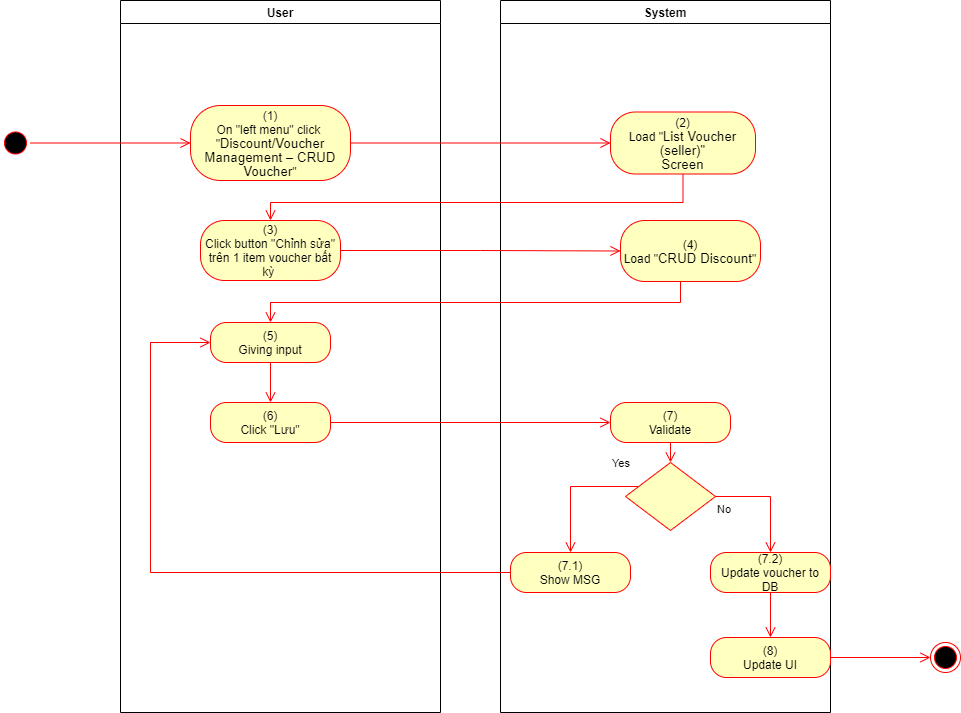

The diagram above was exported from draw.io. Its source (the exported page's mxGraphModel, read from the mxfile embedded in the PNG):
<mxGraphModel dx="1086" dy="806" grid="1" gridSize="10" guides="1" tooltips="1" connect="1" arrows="1" fold="1" page="1" pageScale="1" pageWidth="850" pageHeight="1100" math="0" shadow="0">
  <root>
    <mxCell id="0" />
    <mxCell id="1" parent="0" />
    <mxCell id="EAKs-nSTp53rGcOgpbz9-1" value="User" style="swimlane;whiteSpace=wrap" parent="1" vertex="1">
      <mxGeometry x="140" y="128" width="320" height="712" as="geometry">
        <mxRectangle x="120" y="128" width="60" height="23" as="alternateBounds" />
      </mxGeometry>
    </mxCell>
    <mxCell id="EAKs-nSTp53rGcOgpbz9-2" value="(1)&lt;br style=&quot;padding: 0px ; margin: 0px&quot;&gt;On &quot;left menu&quot; click&amp;nbsp;&lt;br style=&quot;padding: 0px ; margin: 0px&quot;&gt;&quot;&lt;span lang=&quot;EN-GB&quot; style=&quot;font-size: 10pt ; line-height: 14.2667px ; font-family: &amp;#34;arial&amp;#34; , sans-serif&quot;&gt;Discount/Voucher&lt;br&gt;Management – CRUD Voucher&lt;/span&gt;&quot;" style="rounded=1;whiteSpace=wrap;html=1;arcSize=40;fontColor=#000000;fillColor=#ffffc0;strokeColor=#ff0000;" parent="EAKs-nSTp53rGcOgpbz9-1" vertex="1">
      <mxGeometry x="70" y="105" width="160" height="75" as="geometry" />
    </mxCell>
    <mxCell id="EAKs-nSTp53rGcOgpbz9-3" value="(3)&lt;br&gt;Click button &quot;Chỉnh sửa&quot; trên 1 item voucher bất kỳ&amp;nbsp;" style="rounded=1;whiteSpace=wrap;html=1;arcSize=40;fontColor=#000000;fillColor=#ffffc0;strokeColor=#ff0000;" parent="EAKs-nSTp53rGcOgpbz9-1" vertex="1">
      <mxGeometry x="80" y="220" width="140" height="60" as="geometry" />
    </mxCell>
    <mxCell id="EAKs-nSTp53rGcOgpbz9-4" value="(6)&lt;br&gt;Click &quot;Lưu&quot;" style="rounded=1;whiteSpace=wrap;html=1;arcSize=40;fontColor=#000000;fillColor=#ffffc0;strokeColor=#ff0000;" parent="EAKs-nSTp53rGcOgpbz9-1" vertex="1">
      <mxGeometry x="90" y="402" width="120" height="40" as="geometry" />
    </mxCell>
    <mxCell id="EAKs-nSTp53rGcOgpbz9-5" value="(5)&lt;br&gt;Giving input" style="rounded=1;whiteSpace=wrap;html=1;arcSize=40;fontColor=#000000;fillColor=#ffffc0;strokeColor=#ff0000;" parent="EAKs-nSTp53rGcOgpbz9-1" vertex="1">
      <mxGeometry x="90" y="322" width="120" height="40" as="geometry" />
    </mxCell>
    <mxCell id="EAKs-nSTp53rGcOgpbz9-6" value="" style="edgeStyle=orthogonalEdgeStyle;html=1;verticalAlign=bottom;endArrow=open;endSize=8;strokeColor=#ff0000;rounded=0;entryX=0.5;entryY=0;entryDx=0;entryDy=0;" parent="EAKs-nSTp53rGcOgpbz9-1" source="EAKs-nSTp53rGcOgpbz9-5" target="EAKs-nSTp53rGcOgpbz9-4" edge="1">
      <mxGeometry relative="1" as="geometry">
        <mxPoint x="330" y="402" as="targetPoint" />
      </mxGeometry>
    </mxCell>
    <mxCell id="EAKs-nSTp53rGcOgpbz9-7" value="System" style="swimlane;whiteSpace=wrap;startSize=23;" parent="1" vertex="1">
      <mxGeometry x="520" y="128" width="330" height="712" as="geometry" />
    </mxCell>
    <mxCell id="EAKs-nSTp53rGcOgpbz9-8" value="(2)&lt;br&gt;Load &quot;&lt;span lang=&quot;EN-GB&quot; style=&quot;font-size: 10pt ; line-height: 14.2667px ; font-family: &amp;#34;arial&amp;#34; , sans-serif&quot;&gt;&lt;span lang=&quot;EN-GB&quot; style=&quot;font-size: 10pt ; line-height: 14.2667px&quot;&gt;List Voucher (seller)&lt;/span&gt;&quot;&lt;br&gt;Screen&lt;/span&gt;" style="rounded=1;whiteSpace=wrap;html=1;arcSize=40;fontColor=#000000;fillColor=#ffffc0;strokeColor=#ff0000;" parent="EAKs-nSTp53rGcOgpbz9-7" vertex="1">
      <mxGeometry x="110" y="111.5" width="145" height="62" as="geometry" />
    </mxCell>
    <mxCell id="EAKs-nSTp53rGcOgpbz9-9" value="(7)&lt;br&gt;Validate" style="rounded=1;whiteSpace=wrap;html=1;arcSize=40;fontColor=#000000;fillColor=#ffffc0;strokeColor=#ff0000;" parent="EAKs-nSTp53rGcOgpbz9-7" vertex="1">
      <mxGeometry x="110" y="402" width="120" height="40" as="geometry" />
    </mxCell>
    <mxCell id="EAKs-nSTp53rGcOgpbz9-10" value="" style="edgeStyle=orthogonalEdgeStyle;html=1;verticalAlign=bottom;endArrow=open;endSize=8;strokeColor=#ff0000;rounded=0;entryX=0.5;entryY=0;entryDx=0;entryDy=0;" parent="EAKs-nSTp53rGcOgpbz9-7" source="EAKs-nSTp53rGcOgpbz9-9" target="EAKs-nSTp53rGcOgpbz9-11" edge="1">
      <mxGeometry relative="1" as="geometry">
        <mxPoint x="165" y="442" as="targetPoint" />
      </mxGeometry>
    </mxCell>
    <mxCell id="EAKs-nSTp53rGcOgpbz9-11" value="" style="rhombus;whiteSpace=wrap;html=1;fillColor=#ffffc0;strokeColor=#ff0000;" parent="EAKs-nSTp53rGcOgpbz9-7" vertex="1">
      <mxGeometry x="125" y="462" width="90" height="68" as="geometry" />
    </mxCell>
    <mxCell id="EAKs-nSTp53rGcOgpbz9-12" value="No" style="edgeStyle=orthogonalEdgeStyle;html=1;align=left;verticalAlign=top;endArrow=open;endSize=8;strokeColor=#ff0000;rounded=0;exitX=1;exitY=0.5;exitDx=0;exitDy=0;" parent="EAKs-nSTp53rGcOgpbz9-7" source="EAKs-nSTp53rGcOgpbz9-11" target="EAKs-nSTp53rGcOgpbz9-13" edge="1">
      <mxGeometry x="-1" relative="1" as="geometry">
        <mxPoint x="170" y="552" as="targetPoint" />
      </mxGeometry>
    </mxCell>
    <mxCell id="EAKs-nSTp53rGcOgpbz9-13" value="(7.2)&lt;br&gt;Update voucher to DB" style="rounded=1;whiteSpace=wrap;html=1;arcSize=40;fontColor=#000000;fillColor=#ffffc0;strokeColor=#ff0000;" parent="EAKs-nSTp53rGcOgpbz9-7" vertex="1">
      <mxGeometry x="210" y="552" width="120" height="40" as="geometry" />
    </mxCell>
    <mxCell id="EAKs-nSTp53rGcOgpbz9-14" value="(8)&lt;br&gt;Update UI" style="rounded=1;whiteSpace=wrap;html=1;arcSize=40;fontColor=#000000;fillColor=#ffffc0;strokeColor=#ff0000;" parent="EAKs-nSTp53rGcOgpbz9-7" vertex="1">
      <mxGeometry x="210" y="637" width="120" height="40" as="geometry" />
    </mxCell>
    <mxCell id="EAKs-nSTp53rGcOgpbz9-15" value="" style="edgeStyle=orthogonalEdgeStyle;html=1;verticalAlign=bottom;endArrow=open;endSize=8;strokeColor=#ff0000;rounded=0;exitX=0.5;exitY=1;exitDx=0;exitDy=0;entryX=0.5;entryY=0;entryDx=0;entryDy=0;" parent="EAKs-nSTp53rGcOgpbz9-7" source="EAKs-nSTp53rGcOgpbz9-13" target="EAKs-nSTp53rGcOgpbz9-14" edge="1">
      <mxGeometry relative="1" as="geometry">
        <mxPoint x="170" y="642" as="targetPoint" />
      </mxGeometry>
    </mxCell>
    <mxCell id="EAKs-nSTp53rGcOgpbz9-16" value="(7.1)&lt;br&gt;Show MSG" style="rounded=1;whiteSpace=wrap;html=1;arcSize=40;fontColor=#000000;fillColor=#ffffc0;strokeColor=#ff0000;" parent="EAKs-nSTp53rGcOgpbz9-7" vertex="1">
      <mxGeometry x="10" y="552" width="120" height="40" as="geometry" />
    </mxCell>
    <mxCell id="EAKs-nSTp53rGcOgpbz9-17" value="Yes" style="edgeStyle=orthogonalEdgeStyle;html=1;align=left;verticalAlign=bottom;endArrow=open;endSize=8;strokeColor=#ff0000;rounded=0;entryX=0.5;entryY=0;entryDx=0;entryDy=0;" parent="EAKs-nSTp53rGcOgpbz9-7" source="EAKs-nSTp53rGcOgpbz9-11" target="EAKs-nSTp53rGcOgpbz9-16" edge="1">
      <mxGeometry x="-0.5793" y="-14" relative="1" as="geometry">
        <mxPoint x="70" y="552" as="targetPoint" />
        <Array as="points">
          <mxPoint x="70" y="486" />
        </Array>
        <mxPoint as="offset" />
      </mxGeometry>
    </mxCell>
    <mxCell id="EAKs-nSTp53rGcOgpbz9-18" value="(4)&lt;br&gt;Load &quot;&lt;span lang=&quot;EN-GB&quot; style=&quot;font-size: 10pt ; line-height: 14.2667px ; font-family: &amp;#34;arial&amp;#34; , sans-serif&quot;&gt;CRUD Discount&lt;/span&gt;&quot;" style="rounded=1;whiteSpace=wrap;html=1;arcSize=40;fontColor=#000000;fillColor=#ffffc0;strokeColor=#ff0000;" parent="EAKs-nSTp53rGcOgpbz9-7" vertex="1">
      <mxGeometry x="120" y="220" width="140" height="61" as="geometry" />
    </mxCell>
    <mxCell id="EAKs-nSTp53rGcOgpbz9-19" value="" style="ellipse;html=1;shape=startState;fillColor=#000000;strokeColor=#ff0000;" parent="1" vertex="1">
      <mxGeometry x="20" y="255.5" width="30" height="30" as="geometry" />
    </mxCell>
    <mxCell id="EAKs-nSTp53rGcOgpbz9-20" value="" style="edgeStyle=orthogonalEdgeStyle;html=1;verticalAlign=bottom;endArrow=open;endSize=8;strokeColor=#ff0000;rounded=0;entryX=0;entryY=0.5;entryDx=0;entryDy=0;" parent="1" source="EAKs-nSTp53rGcOgpbz9-19" target="EAKs-nSTp53rGcOgpbz9-2" edge="1">
      <mxGeometry relative="1" as="geometry">
        <mxPoint x="200" y="253" as="targetPoint" />
      </mxGeometry>
    </mxCell>
    <mxCell id="EAKs-nSTp53rGcOgpbz9-21" value="" style="edgeStyle=orthogonalEdgeStyle;html=1;verticalAlign=bottom;endArrow=open;endSize=8;strokeColor=#ff0000;rounded=0;entryX=0;entryY=0.5;entryDx=0;entryDy=0;" parent="1" source="EAKs-nSTp53rGcOgpbz9-2" target="EAKs-nSTp53rGcOgpbz9-8" edge="1">
      <mxGeometry relative="1" as="geometry">
        <mxPoint x="600" y="271" as="targetPoint" />
      </mxGeometry>
    </mxCell>
    <mxCell id="EAKs-nSTp53rGcOgpbz9-22" value="" style="edgeStyle=orthogonalEdgeStyle;html=1;verticalAlign=bottom;endArrow=open;endSize=8;strokeColor=#ff0000;rounded=0;entryX=0.5;entryY=0;entryDx=0;entryDy=0;" parent="1" source="EAKs-nSTp53rGcOgpbz9-8" target="EAKs-nSTp53rGcOgpbz9-3" edge="1">
      <mxGeometry relative="1" as="geometry">
        <mxPoint x="685" y="350" as="targetPoint" />
        <Array as="points">
          <mxPoint x="703" y="330" />
          <mxPoint x="290" y="330" />
        </Array>
      </mxGeometry>
    </mxCell>
    <mxCell id="EAKs-nSTp53rGcOgpbz9-23" value="" style="edgeStyle=orthogonalEdgeStyle;html=1;verticalAlign=bottom;endArrow=open;endSize=8;strokeColor=#ff0000;rounded=0;entryX=0;entryY=0.5;entryDx=0;entryDy=0;" parent="1" source="EAKs-nSTp53rGcOgpbz9-4" target="EAKs-nSTp53rGcOgpbz9-9" edge="1">
      <mxGeometry relative="1" as="geometry">
        <mxPoint x="280" y="570" as="targetPoint" />
      </mxGeometry>
    </mxCell>
    <mxCell id="EAKs-nSTp53rGcOgpbz9-24" value="" style="ellipse;html=1;shape=endState;fillColor=#000000;strokeColor=#ff0000;" parent="1" vertex="1">
      <mxGeometry x="950" y="770" width="30" height="30" as="geometry" />
    </mxCell>
    <mxCell id="EAKs-nSTp53rGcOgpbz9-25" value="" style="edgeStyle=orthogonalEdgeStyle;html=1;verticalAlign=bottom;endArrow=open;endSize=8;strokeColor=#ff0000;rounded=0;exitX=1;exitY=0.5;exitDx=0;exitDy=0;entryX=0;entryY=0.5;entryDx=0;entryDy=0;" parent="1" source="EAKs-nSTp53rGcOgpbz9-14" target="EAKs-nSTp53rGcOgpbz9-24" edge="1">
      <mxGeometry relative="1" as="geometry">
        <mxPoint x="820" y="760" as="targetPoint" />
        <mxPoint x="820" y="700" as="sourcePoint" />
      </mxGeometry>
    </mxCell>
    <mxCell id="EAKs-nSTp53rGcOgpbz9-26" value="" style="edgeStyle=orthogonalEdgeStyle;html=1;verticalAlign=bottom;endArrow=open;endSize=8;strokeColor=#ff0000;rounded=0;entryX=0;entryY=0.5;entryDx=0;entryDy=0;" parent="1" source="EAKs-nSTp53rGcOgpbz9-16" target="EAKs-nSTp53rGcOgpbz9-5" edge="1">
      <mxGeometry relative="1" as="geometry">
        <mxPoint x="590" y="780" as="targetPoint" />
        <Array as="points">
          <mxPoint x="170" y="700" />
          <mxPoint x="170" y="470" />
        </Array>
      </mxGeometry>
    </mxCell>
    <mxCell id="EAKs-nSTp53rGcOgpbz9-27" value="" style="edgeStyle=orthogonalEdgeStyle;html=1;verticalAlign=bottom;endArrow=open;endSize=8;strokeColor=#ff0000;rounded=0;entryX=0;entryY=0.5;entryDx=0;entryDy=0;" parent="1" source="EAKs-nSTp53rGcOgpbz9-3" target="EAKs-nSTp53rGcOgpbz9-18" edge="1">
      <mxGeometry relative="1" as="geometry">
        <mxPoint x="280" y="463" as="targetPoint" />
      </mxGeometry>
    </mxCell>
    <mxCell id="EAKs-nSTp53rGcOgpbz9-28" value="" style="edgeStyle=orthogonalEdgeStyle;html=1;verticalAlign=bottom;endArrow=open;endSize=8;strokeColor=#ff0000;rounded=0;entryX=0.5;entryY=0;entryDx=0;entryDy=0;" parent="1" source="EAKs-nSTp53rGcOgpbz9-18" target="EAKs-nSTp53rGcOgpbz9-5" edge="1">
      <mxGeometry relative="1" as="geometry">
        <mxPoint x="690" y="460" as="targetPoint" />
        <Array as="points">
          <mxPoint x="700" y="430" />
          <mxPoint x="290" y="430" />
        </Array>
      </mxGeometry>
    </mxCell>
  </root>
</mxGraphModel>